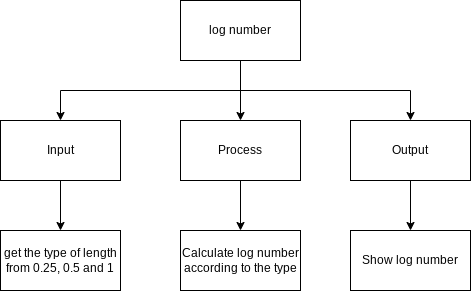

The diagram above was exported from draw.io. Its source (the exported page's mxGraphModel, read from the mxfile embedded in the PNG):
<mxGraphModel dx="594" dy="561" grid="1" gridSize="10" guides="1" tooltips="1" connect="1" arrows="1" fold="1" page="1" pageScale="1" pageWidth="827" pageHeight="1169" math="0" shadow="0">
  <root>
    <mxCell id="0" />
    <mxCell id="1" parent="0" />
    <mxCell id="6" style="edgeStyle=orthogonalEdgeStyle;html=1;exitX=0.5;exitY=1;exitDx=0;exitDy=0;entryX=0.5;entryY=0;entryDx=0;entryDy=0;rounded=0;" edge="1" parent="1" source="2" target="3">
      <mxGeometry relative="1" as="geometry" />
    </mxCell>
    <mxCell id="7" style="edgeStyle=orthogonalEdgeStyle;rounded=0;html=1;exitX=0.5;exitY=1;exitDx=0;exitDy=0;entryX=0.5;entryY=0;entryDx=0;entryDy=0;" edge="1" parent="1" source="2" target="4">
      <mxGeometry relative="1" as="geometry" />
    </mxCell>
    <mxCell id="8" style="edgeStyle=orthogonalEdgeStyle;rounded=0;html=1;exitX=0.5;exitY=1;exitDx=0;exitDy=0;entryX=0.5;entryY=0;entryDx=0;entryDy=0;" edge="1" parent="1" source="2" target="5">
      <mxGeometry relative="1" as="geometry" />
    </mxCell>
    <mxCell id="2" value="log number" style="rounded=0;whiteSpace=wrap;html=1;" vertex="1" parent="1">
      <mxGeometry x="230" y="140" width="120" height="60" as="geometry" />
    </mxCell>
    <mxCell id="10" style="edgeStyle=orthogonalEdgeStyle;rounded=0;html=1;exitX=0.5;exitY=1;exitDx=0;exitDy=0;entryX=0.5;entryY=0;entryDx=0;entryDy=0;" edge="1" parent="1" source="3" target="9">
      <mxGeometry relative="1" as="geometry" />
    </mxCell>
    <mxCell id="3" value="Input" style="rounded=0;whiteSpace=wrap;html=1;" vertex="1" parent="1">
      <mxGeometry x="50" y="260" width="120" height="60" as="geometry" />
    </mxCell>
    <mxCell id="14" style="edgeStyle=orthogonalEdgeStyle;rounded=0;html=1;exitX=0.5;exitY=1;exitDx=0;exitDy=0;entryX=0.5;entryY=0;entryDx=0;entryDy=0;" edge="1" parent="1" source="4" target="11">
      <mxGeometry relative="1" as="geometry" />
    </mxCell>
    <mxCell id="4" value="Process" style="rounded=0;whiteSpace=wrap;html=1;" vertex="1" parent="1">
      <mxGeometry x="230" y="260" width="120" height="60" as="geometry" />
    </mxCell>
    <mxCell id="13" style="edgeStyle=orthogonalEdgeStyle;rounded=0;html=1;exitX=0.5;exitY=1;exitDx=0;exitDy=0;" edge="1" parent="1" source="5" target="12">
      <mxGeometry relative="1" as="geometry" />
    </mxCell>
    <mxCell id="5" value="Output" style="rounded=0;whiteSpace=wrap;html=1;" vertex="1" parent="1">
      <mxGeometry x="400" y="260" width="120" height="60" as="geometry" />
    </mxCell>
    <mxCell id="9" value="get the type of length from 0.25, 0.5 and 1" style="rounded=0;whiteSpace=wrap;html=1;" vertex="1" parent="1">
      <mxGeometry x="50" y="370" width="120" height="60" as="geometry" />
    </mxCell>
    <mxCell id="11" value="Calculate log number according to the type" style="rounded=0;whiteSpace=wrap;html=1;" vertex="1" parent="1">
      <mxGeometry x="230" y="370" width="120" height="60" as="geometry" />
    </mxCell>
    <mxCell id="12" value="Show log number" style="rounded=0;whiteSpace=wrap;html=1;" vertex="1" parent="1">
      <mxGeometry x="400" y="370" width="120" height="60" as="geometry" />
    </mxCell>
  </root>
</mxGraphModel>